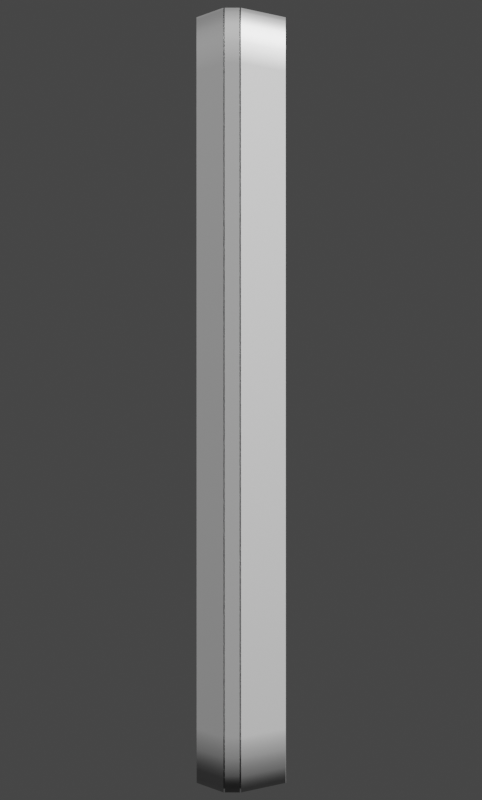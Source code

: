 # Source: Phone.blend  (saved by Blender 3.0.42; exported with 4.5.12 LTS)
import bpy
from mathutils import Matrix  # noqa: F401  (used for matrix-valued properties, if any)

bpy.ops.wm.read_factory_settings(use_empty=True)
scene = bpy.context.scene
scene.name = 'Scene'

# ---- collections
col_collection = bpy.data.collections.new('Collection'); scene.collection.children.link(col_collection)

# ---- materials (node trees are filled in below, after node groups)
mat_screenwhite = bpy.data.materials.new('screenWhite')
mat_screenwhite.use_transparent_shadow = False
mat_screenblack = bpy.data.materials.new('screenBlack')
mat_screenblack.use_transparent_shadow = False
mat_casewhite = bpy.data.materials.new('caseWhite')
mat_casewhite.use_transparent_shadow = False
mat_bordersilver = bpy.data.materials.new('borderSilver')
mat_bordersilver.use_transparent_shadow = False
mat_screenglass = bpy.data.materials.new('screenGlass')
mat_screenglass.use_transparent_shadow = False
mat_buttonborderblack = bpy.data.materials.new('buttonBorderBlack')
mat_buttonborderblack.use_transparent_shadow = False

# ---- node groups
ng_auto_smooth = bpy.data.node_groups.new('Auto Smooth', 'GeometryNodeTree')
_s = ng_auto_smooth.interface.new_socket(name='Geometry', in_out='OUTPUT', socket_type='NodeSocketGeometry')
_s = ng_auto_smooth.interface.new_socket(name='Geometry', in_out='INPUT', socket_type='NodeSocketGeometry')
_s = ng_auto_smooth.interface.new_socket(name='Angle', in_out='INPUT', socket_type='NodeSocketFloat')
_s.subtype = 'ANGLE'
_s.min_value = 0.0
_s.max_value = 3.142
ng_auto_smooth.is_modifier = True
_N = ng_auto_smooth.nodes; _L = ng_auto_smooth.links
n0 = _N.new('NodeGroupOutput'); n0.name = 'Group Output'; n0.location = (480, -100)
n1 = _N.new('NodeGroupInput'); n1.name = 'Group Input'; n1.location = (-420, -300)
n2 = _N.new('NodeGroupInput'); n2.name = 'Group Input.001'; n2.location = (-60, -100)
n3 = _N.new('GeometryNodeSetShadeSmooth'); n3.name = 'Set Shade Smooth'; n3.location = (120, -100)
n3.domain = 'EDGE'
n4 = _N.new('GeometryNodeSetShadeSmooth'); n4.name = 'Set Shade Smooth.001'; n4.location = (300, -100)
n5 = _N.new('GeometryNodeInputMeshEdgeAngle'); n5.name = 'Edge Angle'; n5.location = (-420, -220)
n6 = _N.new('GeometryNodeInputEdgeSmooth'); n6.name = 'Is Edge Smooth'; n6.location = (-60, -160)
n7 = _N.new('GeometryNodeInputShadeSmooth'); n7.name = 'Is Face Smooth'; n7.location = (-240, -340)
n8 = _N.new('FunctionNodeBooleanMath'); n8.name = 'Boolean Math'; n8.location = (-60, -220)
n9 = _N.new('FunctionNodeCompare'); n9.name = 'Compare'; n9.location = (-240, -180)
n9.operation = 'LESS_EQUAL'
_L.new(n5.outputs[0], n9.inputs[0])
_L.new(n4.outputs[0], n0.inputs[0])
_L.new(n1.outputs[1], n9.inputs[1])
_L.new(n9.outputs[0], n8.inputs[0])
_L.new(n7.outputs[0], n8.inputs[1])
_L.new(n2.outputs[0], n3.inputs[0])
_L.new(n6.outputs[0], n3.inputs[1])
_L.new(n3.outputs[0], n4.inputs[0])
_L.new(n8.outputs[0], n3.inputs[2])
n0.is_active_output = True

# ---- material node trees
mat_screenwhite.use_nodes = True; mat_screenwhite.node_tree.nodes.clear()
_N = mat_screenwhite.node_tree.nodes; _L = mat_screenwhite.node_tree.links
n0 = _N.new('ShaderNodeBsdfPrincipled'); n0.name = 'Principled BSDF'; n0.location = (10, 300)
n0.distribution = 'GGX'
n0.subsurface_method = 'RANDOM_WALK_SKIN'
n0.inputs[0].default_value = (0.4095, 0.4095, 0.4095, 1.0)
n0.inputs[3].default_value = 1.45
n0.inputs[27].default_value = (0.0, 0.0, 0.0, 1.0)
n0.inputs[28].default_value = 1.0
n1 = _N.new('ShaderNodeOutputMaterial'); n1.name = 'Material Output'; n1.location = (300, 300)
_L.new(n0.outputs[0], n1.inputs[0])
n1.is_active_output = True
mat_screenblack.use_nodes = True; mat_screenblack.node_tree.nodes.clear()
_N = mat_screenblack.node_tree.nodes; _L = mat_screenblack.node_tree.links
n0 = _N.new('ShaderNodeBsdfPrincipled'); n0.name = 'Principled BSDF'; n0.location = (10, 300)
n0.distribution = 'GGX'
n0.subsurface_method = 'RANDOM_WALK_SKIN'
n0.inputs[0].default_value = (0.0, 0.0, 0.0, 1.0)
n0.inputs[2].default_value = 0.825
n0.inputs[3].default_value = 1.45
n0.inputs[13].default_value = 0.125
n0.inputs[27].default_value = (0.0, 0.0, 0.0, 1.0)
n0.inputs[28].default_value = 1.0
n1 = _N.new('ShaderNodeOutputMaterial'); n1.name = 'Material Output'; n1.location = (300, 300)
_L.new(n0.outputs[0], n1.inputs[0])
n1.is_active_output = True
mat_casewhite.use_nodes = True; mat_casewhite.node_tree.nodes.clear()
_N = mat_casewhite.node_tree.nodes; _L = mat_casewhite.node_tree.links
n0 = _N.new('ShaderNodeBsdfPrincipled'); n0.name = 'Principled BSDF'; n0.location = (10, 300)
n0.distribution = 'GGX'
n0.subsurface_method = 'RANDOM_WALK_SKIN'
n0.inputs[0].default_value = (0.525, 0.525, 0.525, 1.0)
n0.inputs[1].default_value = 1.0
n0.inputs[2].default_value = 0.5727
n0.inputs[3].default_value = 1.45
n0.inputs[27].default_value = (0.0, 0.0, 0.0, 1.0)
n0.inputs[28].default_value = 1.0
n1 = _N.new('ShaderNodeOutputMaterial'); n1.name = 'Material Output'; n1.location = (300, 300)
_L.new(n0.outputs[0], n1.inputs[0])
n1.is_active_output = True
mat_bordersilver.use_nodes = True; mat_bordersilver.node_tree.nodes.clear()
_N = mat_bordersilver.node_tree.nodes; _L = mat_bordersilver.node_tree.links
n0 = _N.new('ShaderNodeBsdfPrincipled'); n0.name = 'Principled BSDF'; n0.location = (10, 300)
n0.distribution = 'GGX'
n0.subsurface_method = 'RANDOM_WALK_SKIN'
n0.inputs[0].default_value = (0.325, 0.325, 0.325, 1.0)
n0.inputs[1].default_value = 1.0
n0.inputs[2].default_value = 0.725
n0.inputs[3].default_value = 1.45
n0.inputs[13].default_value = 1.0
n0.inputs[27].default_value = (0.0, 0.0, 0.0, 1.0)
n0.inputs[28].default_value = 1.0
n1 = _N.new('ShaderNodeOutputMaterial'); n1.name = 'Material Output'; n1.location = (300, 300)
_L.new(n0.outputs[0], n1.inputs[0])
n1.is_active_output = True
mat_screenglass.use_nodes = True; mat_screenglass.node_tree.nodes.clear()
_N = mat_screenglass.node_tree.nodes; _L = mat_screenglass.node_tree.links
n0 = _N.new('ShaderNodeBsdfPrincipled'); n0.name = 'Principled BSDF'; n0.location = (10, 300)
n0.distribution = 'GGX'
n0.subsurface_method = 'RANDOM_WALK_SKIN'
n0.inputs[0].default_value = (0.0, 0.0, 0.0, 1.0)
n0.inputs[1].default_value = 0.325
n0.inputs[2].default_value = 0.225
n0.inputs[3].default_value = 1.45
n0.inputs[13].default_value = 0.525
n0.inputs[27].default_value = (0.0, 0.0, 0.0, 1.0)
n0.inputs[28].default_value = 1.0
n1 = _N.new('ShaderNodeOutputMaterial'); n1.name = 'Material Output'; n1.location = (300, 300)
_L.new(n0.outputs[0], n1.inputs[0])
n1.is_active_output = True
mat_buttonborderblack.use_nodes = True; mat_buttonborderblack.node_tree.nodes.clear()
_N = mat_buttonborderblack.node_tree.nodes; _L = mat_buttonborderblack.node_tree.links
n0 = _N.new('ShaderNodeBsdfPrincipled'); n0.name = 'Principled BSDF'; n0.location = (10, 300)
n0.distribution = 'GGX'
n0.subsurface_method = 'RANDOM_WALK_SKIN'
n0.inputs[0].default_value = (0.004322, 0.004322, 0.004322, 1.0)
n0.inputs[2].default_value = 1.0
n0.inputs[3].default_value = 1.45
n0.inputs[13].default_value = 0.0
n0.inputs[27].default_value = (0.0, 0.0, 0.0, 1.0)
n0.inputs[28].default_value = 1.0
n1 = _N.new('ShaderNodeOutputMaterial'); n1.name = 'Material Output'; n1.location = (300, 300)
_L.new(n0.outputs[0], n1.inputs[0])
n1.is_active_output = True

# ---- world
world_world = bpy.data.worlds.new('World'); scene.world = world_world
world_world.use_nodes = True; world_world.node_tree.nodes.clear()
_N = world_world.node_tree.nodes; _L = world_world.node_tree.links
n0 = _N.new('ShaderNodeOutputWorld'); n0.name = 'World Output'; n0.location = (300, 300)
n1 = _N.new('ShaderNodeBackground'); n1.name = 'Background'; n1.location = (10, 300)
n1.inputs[0].default_value = (0.05088, 0.05088, 0.05088, 1.0)
_L.new(n1.outputs[0], n0.inputs[0])
n0.is_active_output = True
world_world.color = (0.05088, 0.05088, 0.05088)
world_world.use_sun_shadow = False
world_world.sun_shadow_jitter_overblur = 0.0

# ---- cameras
cam_camera_001 = bpy.data.cameras.new('Camera.001')
cam_camera_001.type = 'ORTHO'
cam_camera_001.clip_end = 100.0
cam_camera_001.lens = 27.0
cam_camera_001.ortho_scale = 29.2
cam_camera_002 = bpy.data.cameras.new('Camera.002')
cam_camera_002.clip_end = 100.0
cam_camera_002.lens = 27.0
cam_camera_002.ortho_scale = 4.0
cam_camera_003 = bpy.data.cameras.new('Camera.003')
cam_camera_003.clip_end = 100.0
cam_camera_003.lens = 27.0
cam_camera_003.ortho_scale = 4.0

# ---- lights
light_sun = bpy.data.lights.new('Sun', 'SUN')
light_sun.transmission_factor = 0.0
light_sun.angle = 0.3565
light_sun.shadow_soft_size = 0.125
light_sun.shadow_cascade_fade = 0.2

# ---- meshes
me_cube_001 = bpy.data.meshes.new('Cube.001')
me_cube_001.from_pydata([(-0.8586, -1.0, -1.0), (-1.0, -0.8586, -1.0), (-0.9127, -0.9892, -1.0), (-0.9586, -0.9586, -1.0), (-0.9892, -0.9127, -1.0), (-0.985, -0.8571, 1.0), (-0.8571, -0.985, 1.0), (-0.9751, -0.9068, 1.0), (-0.9478, -0.9478, 1.0), (-0.9068, -0.9751, 1.0), (-1.0, 0.8586, -1.0), (-0.8586, 1.0, -1.0), (-0.9892, 0.9127, -1.0), (-0.9586, 0.9586, -1.0), (-0.9127, 0.9892, -1.0), (-0.8571, 0.985, 1.0), (-0.985, 0.8571, 1.0), (-0.9068, 0.9751, 1.0), (-0.9478, 0.9478, 1.0), (-0.9751, 0.9068, 1.0), (1.0, -0.8586, -1.0), (0.8586, -1.0, -1.0), (0.9892, -0.9127, -1.0), (0.9586, -0.9586, -1.0), (0.9127, -0.9892, -1.0), (0.8571, -0.985, 1.0), (0.985, -0.8571, 1.0), (0.9068, -0.9751, 1.0), (0.9478, -0.9478, 1.0), (0.9751, -0.9068, 1.0), (0.8586, 1.0, -1.0), (1.0, 0.8586, -1.0), (0.9127, 0.9892, -1.0), (0.9586, 0.9586, -1.0), (0.9892, 0.9127, -1.0), (0.985, 0.8571, 1.0), (0.8571, 0.985, 1.0), (0.9751, 0.9068, 1.0), (0.9478, 0.9478, 1.0), (0.9068, 0.9751, 1.0), (-0.88, -1.025, 0.0001179), (-0.88, -1.025, 0.3999), (-0.9355, -1.014, 0.3999), (-0.9355, -1.014, 0.0001179), (-0.9825, -0.9825, 0.3999), (-0.9825, -0.9825, 0.0001179), (-1.014, -0.9355, 0.3999), (-1.014, -0.9355, 0.0001179), (-1.025, -0.88, 0.3999), (-1.025, -0.88, 0.0001179), (-0.88, 1.025, 0.3999), (-0.88, 1.025, 0.0001179), (-0.9355, 1.014, 0.0001179), (-0.9355, 1.014, 0.3999), (-0.9825, 0.9825, 0.0001179), (-0.9825, 0.9825, 0.3999), (-1.014, 0.9355, 0.0001179), (-1.014, 0.9355, 0.3999), (-1.025, 0.88, 0.0001179), (-1.025, 0.88, 0.3999), (1.025, 0.88, 0.3999), (1.025, 0.88, 0.0001179), (1.014, 0.9355, 0.0001179), (1.014, 0.9355, 0.3999), (0.9825, 0.9825, 0.0001179), (0.9825, 0.9825, 0.3999), (0.9355, 1.014, 0.0001179), (0.9355, 1.014, 0.3999), (0.88, 1.025, 0.0001179), (0.88, 1.025, 0.3999), (0.88, -1.025, 0.3999), (0.88, -1.025, 0.0001179), (0.9355, -1.014, 0.0001179), (0.9355, -1.014, 0.3999), (0.9825, -0.9825, 0.0001179), (0.9825, -0.9825, 0.3999), (1.014, -0.9355, 0.0001179), (1.014, -0.9355, 0.3999), (1.025, -0.88, 0.0001179), (1.025, -0.88, 0.3999), (-0.8586, -1.0, 1.0), (-0.9127, -0.9892, 1.0), (-0.9586, -0.9586, 1.0), (-0.9892, -0.9127, 1.0), (-1.0, -0.8586, 1.0), (-0.9127, 0.9892, 1.0), (-0.8586, 1.0, 1.0), (-0.9586, 0.9586, 1.0), (-0.9892, 0.9127, 1.0), (-1.0, 0.8586, 1.0), (0.9892, 0.9127, 1.0), (1.0, 0.8586, 1.0), (0.9586, 0.9586, 1.0), (0.9127, 0.9892, 1.0), (0.8586, 1.0, 1.0), (0.9127, -0.9892, 1.0), (0.8586, -1.0, 1.0), (0.9586, -0.9586, 1.0), (0.9892, -0.9127, 1.0), (1.0, -0.8586, 1.0), (-0.8556, -0.97, 0.88), (-0.901, -0.961, 0.88), (-0.9369, -0.9369, 0.88), (-0.961, -0.901, 0.88), (-0.97, -0.8556, 0.88), (-0.901, 0.961, 0.88), (-0.8556, 0.97, 0.88), (-0.9369, 0.9369, 0.88), (-0.961, 0.901, 0.88), (-0.97, 0.8556, 0.88), (0.961, 0.901, 0.88), (0.97, 0.8556, 0.88), (0.9369, 0.9369, 0.88), (0.901, 0.961, 0.88), (0.8556, 0.97, 0.88), (0.901, -0.961, 0.88), (0.8556, -0.97, 0.88), (0.9369, -0.9369, 0.88), (0.961, -0.901, 0.88), (0.97, -0.8556, 0.88), (-0.8571, -0.985, 0.88), (-0.9068, -0.9751, 0.88), (-0.9478, -0.9478, 0.88), (-0.9751, -0.9068, 0.88), (-0.985, -0.8571, 0.88), (-0.9068, 0.9751, 0.88), (-0.8571, 0.985, 0.88), (-0.9478, 0.9478, 0.88), (-0.9751, 0.9068, 0.88), (-0.985, 0.8571, 0.88), (0.9751, 0.9068, 0.88), (0.985, 0.8571, 0.88), (0.9478, 0.9478, 0.88), (0.9068, 0.9751, 0.88), (0.8571, 0.985, 0.88), (0.9068, -0.9751, 0.88), (0.8571, -0.985, 0.88), (0.9478, -0.9478, 0.88), (0.9751, -0.9068, 0.88), (0.985, -0.8571, 0.88), (-0.8482, -0.895, 1.0), (-0.8717, -0.8903, 1.0), (-0.8829, -0.8829, 1.0), (-0.8903, -0.8717, 1.0), (-0.895, -0.8482, 1.0), (-0.8717, 0.8903, 1.0), (-0.8482, 0.895, 1.0), (-0.8829, 0.8829, 1.0), (-0.8903, 0.8717, 1.0), (-0.895, 0.8482, 1.0), (0.8903, 0.8717, 1.0), (0.895, 0.8482, 1.0), (0.8829, 0.8829, 1.0), (0.8717, 0.8903, 1.0), (0.8482, 0.895, 1.0), (0.8717, -0.8903, 1.0), (0.8482, -0.895, 1.0), (0.8829, -0.8829, 1.0), (0.8903, -0.8717, 1.0), (0.895, -0.8482, 1.0), (-0.8556, -0.97, 1.0), (-0.901, -0.961, 1.0), (-0.9369, -0.9369, 1.0), (-0.961, -0.901, 1.0), (-0.97, -0.8556, 1.0), (-0.901, 0.961, 1.0), (-0.8556, 0.97, 1.0), (-0.9369, 0.9369, 1.0), (-0.961, 0.901, 1.0), (-0.97, 0.8556, 1.0), (0.961, 0.901, 1.0), (0.97, 0.8556, 1.0), (0.9369, 0.9369, 1.0), (0.901, 0.961, 1.0), (0.8556, 0.97, 1.0), (0.901, -0.961, 1.0), (0.8556, -0.97, 1.0), (0.9369, -0.9369, 1.0), (0.961, -0.901, 1.0), (0.97, -0.8556, 1.0), (-0.86, -0.555, 1.0), (-0.86, 0.69, 1.0), (0.86, -0.555, 1.0), (0.86, 0.69, 1.0), (-0.895, -0.59, 1.0), (-0.895, 0.725, 1.0), (0.895, -0.59, 1.0), (0.895, 0.725, 1.0), (-0.895, -0.7779, 1.0), (0.895, -0.7779, 1.0), (-0.8712, -1.015, 0.0001179), (-0.8712, -1.015, 0.3999), (-0.9262, -1.004, 0.3999), (-0.9262, -1.004, 0.0001179), (-0.9727, -0.9727, 0.3999), (-0.9727, -0.9727, 0.0001179), (-1.004, -0.9262, 0.3999), (-1.004, -0.9262, 0.0001179), (-1.015, -0.8712, 0.3649), (-1.015, -0.8712, 0.03512), (-0.8712, 1.015, 0.3649), (-0.8712, 1.015, 0.03512), (-0.9262, 1.004, 0.03512), (-0.9262, 1.004, 0.3649), (-0.9727, 0.9727, 0.03512), (-0.9727, 0.9727, 0.3649), (-1.004, 0.9262, 0.0001179), (-1.004, 0.9262, 0.3999), (-1.015, 0.8712, 0.03512), (-1.015, 0.8712, 0.3649), (1.015, 0.8712, 0.3999), (1.015, 0.8712, 0.03512), (1.004, 0.9262, 0.0001179), (1.004, 0.9262, 0.3999), (0.9727, 0.9727, 0.0001179), (0.9727, 0.9727, 0.3999), (0.9262, 1.004, 0.03512), (0.9262, 1.004, 0.3649), (0.8712, 1.015, 0.03512), (0.8712, 1.015, 0.3649), (0.8712, -1.015, 0.3649), (0.8712, -1.015, 0.03512), (0.9262, -1.004, 0.03512), (0.9262, -1.004, 0.3649), (0.9727, -0.9727, 0.0001179), (0.9727, -0.9727, 0.3999), (1.004, -0.9262, 0.0001179), (1.004, -0.9262, 0.3999), (1.015, -0.8712, 0.03512), (1.015, -0.8712, 0.3999), (1.004, -0.9262, 0.3649), (1.015, -0.8712, 0.3649), (1.004, -0.9262, 0.03512), (1.015, -0.8712, 0.0001179), (0.9727, -0.9727, 0.3649), (0.9727, -0.9727, 0.03512), (0.9262, -1.004, 0.3999), (0.9262, -1.004, 0.0001179), (0.8712, -1.015, 0.3999), (0.8712, -1.015, 0.0001179), (0.9262, 1.004, 0.3999), (0.8712, 1.015, 0.3999), (0.9262, 1.004, 0.0001179), (0.8712, 1.015, 0.0001179), (0.9727, 0.9727, 0.3649), (0.9727, 0.9727, 0.03512), (1.004, 0.9262, 0.3649), (1.004, 0.9262, 0.03512), (1.015, 0.8712, 0.3649), (1.015, 0.8712, 0.0001179), (-1.004, 0.9262, 0.3649), (-1.015, 0.8712, 0.3999), (-1.004, 0.9262, 0.03512), (-1.015, 0.8712, 0.0001179), (-0.9727, 0.9727, 0.3999), (-0.9727, 0.9727, 0.0001179), (-0.9262, 1.004, 0.3999), (-0.9262, 1.004, 0.0001179), (-0.8712, 1.015, 0.3999), (-0.8712, 1.015, 0.0001179), (-1.004, -0.9262, 0.03512), (-1.015, -0.8712, 0.0001179), (-1.004, -0.9262, 0.3649), (-1.015, -0.8712, 0.3999), (-0.9727, -0.9727, 0.03512), (-0.9727, -0.9727, 0.3649), (-0.9262, -1.004, 0.03512), (-0.9262, -1.004, 0.3649), (-0.8712, -1.015, 0.03512), (-0.8712, -1.015, 0.3649), (-0.88, -1.025, 0.03512), (-0.88, -1.025, 0.3649), (-0.9354, -1.014, 0.3649), (-0.9354, -1.014, 0.03512), (-0.9824, -0.9824, 0.3649), (-0.9824, -0.9824, 0.03512), (-1.014, -0.9354, 0.3649), (-1.014, -0.9354, 0.03512), (-1.025, -0.88, 0.3649), (-1.025, -0.88, 0.03512), (-0.88, 1.025, 0.3649), (-0.88, 1.025, 0.03512), (-0.9354, 1.014, 0.03512), (-0.9354, 1.014, 0.3649), (-0.9824, 0.9824, 0.03512), (-0.9824, 0.9824, 0.3649), (-1.014, 0.9354, 0.03512), (-1.014, 0.9354, 0.3649), (-1.025, 0.88, 0.03512), (-1.025, 0.88, 0.3649), (1.025, 0.88, 0.3649), (1.025, 0.88, 0.03512), (1.014, 0.9354, 0.03512), (1.014, 0.9354, 0.3649), (0.9824, 0.9824, 0.03512), (0.9824, 0.9824, 0.3649), (0.9354, 1.014, 0.03512), (0.9354, 1.014, 0.3649), (0.88, 1.025, 0.03512), (0.88, 1.025, 0.3649), (0.88, -1.025, 0.3649), (0.88, -1.025, 0.03512), (0.9354, -1.014, 0.03512), (0.9354, -1.014, 0.3649), (0.9824, -0.9824, 0.03512), (0.9824, -0.9824, 0.3649), (1.014, -0.9354, 0.03512), (1.014, -0.9354, 0.3649), (1.025, -0.88, 0.03512), (1.025, -0.88, 0.3649), (-0.3099, -0.8167, 1.0), (-0.2419, -0.7779, 1.0), (-0.3372, -0.7779, 1.0), (-0.3047, -0.8019, 1.0), (-0.29, -0.7892, 1.0), (-0.2679, -0.7808, 1.0), (0.2419, -0.7779, 1.0), (0.3099, -0.8167, 1.0), (0.3372, -0.7779, 1.0), (0.2679, -0.7808, 1.0), (0.29, -0.7892, 1.0), (0.3047, -0.8019, 1.0), (-0.2419, -0.8639, 1.0), (-0.3099, -0.825, 1.0), (-0.3372, -0.8661, 1.0), (-0.2679, -0.861, 1.0), (-0.29, -0.8525, 1.0), (-0.3047, -0.8399, 1.0), (0.3099, -0.825, 1.0), (0.2419, -0.8639, 1.0), (0.3372, -0.8661, 1.0), (0.3047, -0.8399, 1.0), (0.29, -0.8525, 1.0), (0.2679, -0.861, 1.0), (-0.241, -0.7896, 0.88), (-0.2949, -0.8191, 0.88), (-0.2643, -0.7926, 0.88), (-0.2822, -0.8002, 0.88), (-0.2919, -0.8094, 0.88), (0.2949, -0.8191, 0.88), (0.241, -0.7896, 0.88), (0.2919, -0.8094, 0.88), (0.2822, -0.8002, 0.88), (0.2643, -0.7926, 0.88), (-0.2949, -0.8227, 0.88), (-0.241, -0.8521, 0.88), (-0.2919, -0.8323, 0.88), (-0.2822, -0.8416, 0.88), (-0.2643, -0.8492, 0.88), (0.241, -0.8521, 0.88), (0.2949, -0.8227, 0.88), (0.2643, -0.8492, 0.88), (0.2822, -0.8416, 0.88), (0.2919, -0.8323, 0.88), (-0.2419, -0.8639, 0.88), (-0.2679, -0.861, 0.88), (-0.29, -0.8525, 0.88), (-0.3047, -0.8399, 0.88), (-0.3099, -0.825, 0.88), (-0.2679, -0.7808, 0.88), (-0.2419, -0.7779, 0.88), (-0.29, -0.7892, 0.88), (-0.3047, -0.8019, 0.88), (-0.3099, -0.8167, 0.88), (0.3099, -0.825, 0.88), (0.3047, -0.8399, 0.88), (0.29, -0.8525, 0.88), (0.2679, -0.861, 0.88), (0.2419, -0.8639, 0.88), (0.3047, -0.8019, 0.88), (0.3099, -0.8167, 0.88), (0.29, -0.7892, 0.88), (0.2679, -0.7808, 0.88), (0.2419, -0.7779, 0.88), (-0.241, -0.8521, 1.0), (-0.2643, -0.8492, 1.0), (-0.2822, -0.8416, 1.0), (-0.2919, -0.8323, 1.0), (-0.2949, -0.8227, 1.0), (-0.2643, -0.7926, 1.0), (-0.241, -0.7896, 1.0), (-0.2822, -0.8002, 1.0), (-0.2919, -0.8094, 1.0), (-0.2949, -0.8191, 1.0), (0.2949, -0.8227, 1.0), (0.2919, -0.8323, 1.0), (0.2822, -0.8416, 1.0), (0.2643, -0.8492, 1.0), (0.241, -0.8521, 1.0), (0.2919, -0.8094, 1.0), (0.2949, -0.8191, 1.0), (0.2822, -0.8002, 1.0), (0.2643, -0.7926, 1.0), (0.241, -0.7896, 1.0), (0.2038, 0.9158, 1.0), (0.2338, 0.9008, 1.0), (0.2427, 0.9153, 1.0), (0.2188, 0.9138, 1.0), (0.2298, 0.9083, 1.0), (-0.2338, 0.9008, 1.0), (-0.2038, 0.9158, 1.0), (-0.2427, 0.9153, 1.0), (-0.2298, 0.9083, 1.0), (-0.2188, 0.9138, 1.0), (-0.2038, 0.8773, 1.0), (-0.2338, 0.8923, 1.0), (-0.2427, 0.8767, 1.0), (-0.2188, 0.8793, 1.0), (-0.2298, 0.8848, 1.0), (0.2338, 0.8923, 1.0), (0.2038, 0.8773, 1.0), (0.2427, 0.8767, 1.0), (0.2298, 0.8848, 1.0), (0.2188, 0.8793, 1.0), (0.2338, 0.9008, 0.88), (0.2038, 0.9158, 0.88), (0.2298, 0.9083, 0.88), (0.2188, 0.9138, 0.88), (-0.2038, 0.9158, 0.88), (-0.2338, 0.9008, 0.88), (-0.2188, 0.9138, 0.88), (-0.2298, 0.9083, 0.88), (-0.2338, 0.8923, 0.88), (-0.2038, 0.8773, 0.88), (-0.2298, 0.8848, 0.88), (-0.2188, 0.8793, 0.88), (0.2038, 0.8773, 0.88), (0.2338, 0.8923, 0.88), (0.2188, 0.8793, 0.88), (0.2298, 0.8848, 0.88)], [], [(70, 96, 80, 41), (60, 91, 99, 79), (9, 6, 120, 121), (48, 84, 89, 59), (50, 86, 94, 69), (41, 80, 81, 42), (42, 81, 82, 44), (44, 82, 83, 46), (46, 83, 84, 48), (51, 11, 14, 52), (52, 14, 13, 54), (54, 13, 12, 56), (56, 12, 10, 58), (61, 31, 34, 62), (62, 34, 33, 64), (64, 33, 32, 66), (66, 32, 30, 68), (71, 21, 24, 72), (72, 24, 23, 74), (74, 23, 22, 76), (76, 22, 20, 78), (10, 12, 13, 14, 11, 30, 32, 33, 34, 31, 20, 22, 23, 24, 21, 0, 2, 3, 4, 1), (98, 77, 79, 99), (70, 41, 191, 238), (97, 75, 77, 98), (65, 63, 213, 215), (95, 73, 75, 97), (46, 48, 263, 196), (96, 70, 73, 95), (40, 71, 239, 190), (93, 67, 69, 94), (64, 66, 242, 214), (92, 65, 67, 93), (49, 47, 197, 261), (90, 63, 65, 92), (60, 79, 229, 210), (91, 60, 63, 90), (67, 65, 215, 240), (88, 57, 59, 89), (51, 52, 257, 259), (87, 55, 57, 88), (78, 61, 249, 233), (85, 53, 55, 87), (66, 68, 243, 242), (86, 50, 53, 85), (53, 50, 258, 256), (4, 47, 49, 1), (48, 59, 251, 263), (3, 45, 47, 4), (69, 67, 240, 241), (2, 43, 45, 3), (52, 54, 255, 257), (0, 40, 43, 2), (58, 49, 261, 253), (11, 51, 68, 30), (71, 72, 237, 239), (1, 49, 58, 10), (55, 53, 256, 254), (31, 61, 78, 20), (50, 69, 241, 258), (21, 71, 40, 0), (73, 70, 238, 236), (6, 9, 81, 80), (9, 8, 82, 81), (8, 7, 83, 82), (7, 5, 84, 83), (17, 15, 86, 85), (18, 17, 85, 87), (19, 18, 87, 88), (16, 19, 88, 89), (37, 35, 91, 90), (38, 37, 90, 92), (39, 38, 92, 93), (36, 39, 93, 94), (27, 25, 96, 95), (28, 27, 95, 97), (29, 28, 97, 98), (26, 29, 98, 99), (5, 16, 89, 84), (25, 6, 80, 96), (35, 26, 99, 91), (15, 36, 94, 86), (118, 119, 179, 178), (29, 26, 139, 138), (35, 37, 130, 131), (8, 9, 121, 122), (16, 5, 124, 129), (37, 38, 132, 130), (7, 8, 122, 123), (6, 25, 136, 120), (38, 39, 133, 132), (5, 7, 123, 124), (26, 35, 131, 139), (39, 36, 134, 133), (15, 17, 125, 126), (36, 15, 126, 134), (25, 27, 135, 136), (17, 18, 127, 125), (27, 28, 137, 135), (18, 19, 128, 127), (28, 29, 138, 137), (19, 16, 129, 128), (100, 101, 121, 120), (101, 102, 122, 121), (102, 103, 123, 122), (103, 104, 124, 123), (105, 106, 126, 125), (107, 105, 125, 127), (108, 107, 127, 128), (109, 108, 128, 129), (110, 111, 131, 130), (112, 110, 130, 132), (113, 112, 132, 133), (114, 113, 133, 134), (115, 116, 136, 135), (117, 115, 135, 137), (118, 117, 137, 138), (119, 118, 138, 139), (104, 109, 129, 124), (116, 100, 120, 136), (111, 119, 139, 131), (106, 114, 134, 126), (322, 329, 368, 354), (111, 110, 170, 171), (102, 101, 161, 162), (109, 104, 164, 169), (110, 112, 172, 170), (103, 102, 162, 163), (100, 116, 176, 160), (112, 113, 173, 172), (104, 103, 163, 164), (119, 111, 171, 179), (113, 114, 174, 173), (106, 105, 165, 166), (114, 106, 166, 174), (116, 115, 175, 176), (105, 107, 167, 165), (115, 117, 177, 175), (107, 108, 168, 167), (117, 118, 178, 177), (108, 109, 169, 168), (101, 100, 160, 161), (140, 141, 161, 160), (141, 142, 162, 161), (142, 143, 163, 162), (143, 144, 164, 163), (145, 146, 166, 165), (147, 145, 165, 167), (148, 147, 167, 168), (149, 148, 168, 169), (150, 151, 171, 170), (152, 150, 170, 172), (153, 152, 172, 173), (154, 153, 173, 174), (155, 156, 176, 175), (157, 155, 175, 177), (158, 157, 177, 178), (159, 158, 178, 179), (156, 140, 160, 176), (156, 155, 157, 158, 159, 189, 318, 317, 328, 330), (394, 400, 418, 415), (409, 395, 414, 427), (183, 181, 180, 182), (180, 181, 185, 184), (183, 182, 186, 187), (181, 183, 187, 185), (182, 180, 184, 186), (310, 323, 358, 363), (328, 317, 370, 364), (316, 311, 360, 373), (349, 351, 387, 388), (140, 324, 323, 310, 312, 188, 144, 143, 142, 141), (156, 330, 329, 322, 324, 140), (169, 164, 144, 188, 184, 185, 149), (171, 151, 187, 186, 189, 159, 179), (204, 252, 286, 284), (218, 201, 281, 298), (222, 235, 304, 302), (250, 205, 285, 287), (269, 267, 272, 271), (234, 223, 303, 305), (252, 208, 288, 286), (266, 268, 270, 273), (235, 232, 306, 304), (209, 250, 287, 289), (267, 265, 274, 272), (230, 234, 305, 307), (211, 247, 292, 291), (264, 266, 273, 275), (232, 228, 308, 306), (246, 248, 290, 293), (265, 262, 276, 274), (231, 230, 307, 309), (247, 245, 294, 292), (260, 264, 275, 277), (47, 45, 195, 197), (62, 64, 214, 212), (79, 77, 227, 229), (44, 46, 196, 194), (63, 60, 210, 213), (76, 78, 233, 226), (45, 43, 193, 195), (61, 62, 212, 249), (77, 75, 225, 227), (42, 44, 194, 192), (59, 57, 207, 251), (74, 76, 226, 224), (43, 40, 190, 193), (56, 58, 253, 206), (75, 73, 236, 225), (41, 42, 192, 191), (57, 55, 254, 207), (72, 74, 224, 237), (68, 51, 259, 243), (54, 56, 206, 255), (230, 231, 229, 227), (228, 232, 226, 233), (234, 230, 227, 225), (232, 235, 224, 226), (223, 234, 225, 236), (235, 222, 237, 224), (220, 223, 236, 238), (222, 221, 239, 237), (217, 219, 241, 240), (218, 216, 242, 243), (244, 217, 240, 215), (216, 245, 214, 242), (246, 244, 215, 213), (245, 247, 212, 214), (248, 246, 213, 210), (247, 211, 249, 212), (250, 209, 251, 207), (208, 252, 206, 253), (205, 250, 207, 254), (252, 204, 255, 206), (203, 205, 254, 256), (204, 202, 257, 255), (200, 203, 256, 258), (202, 201, 259, 257), (260, 199, 261, 197), (198, 262, 196, 263), (264, 260, 197, 195), (262, 265, 194, 196), (266, 264, 195, 193), (265, 267, 192, 194), (268, 266, 193, 190), (267, 269, 191, 192), (201, 218, 243, 259), (219, 200, 258, 241), (199, 208, 253, 261), (209, 198, 263, 251), (211, 228, 233, 249), (231, 248, 210, 229), (221, 268, 190, 239), (269, 220, 238, 191), (307, 306, 308, 309), (305, 304, 306, 307), (303, 302, 304, 305), (300, 301, 302, 303), (297, 296, 298, 299), (295, 294, 296, 297), (293, 292, 294, 295), (290, 291, 292, 293), (287, 286, 288, 289), (285, 284, 286, 287), (283, 282, 284, 285), (280, 281, 282, 283), (277, 276, 278, 279), (275, 274, 276, 277), (273, 272, 274, 275), (270, 271, 272, 273), (281, 280, 299, 298), (279, 278, 289, 288), (291, 290, 309, 308), (301, 300, 271, 270), (223, 220, 300, 303), (200, 219, 299, 280), (205, 203, 283, 285), (221, 222, 302, 301), (208, 199, 279, 288), (202, 204, 284, 282), (219, 217, 297, 299), (198, 209, 289, 278), (203, 200, 280, 283), (216, 218, 298, 296), (228, 211, 291, 308), (201, 202, 282, 281), (217, 244, 295, 297), (248, 231, 309, 290), (199, 260, 277, 279), (245, 216, 296, 294), (268, 221, 301, 270), (262, 198, 278, 276), (244, 246, 293, 295), (220, 269, 271, 300), (310, 313, 312), (313, 314, 312), (314, 315, 312), (315, 311, 312), (316, 319, 318), (319, 320, 318), (320, 321, 318), (321, 317, 318), (322, 325, 324), (325, 326, 324), (326, 327, 324), (327, 323, 324), (328, 331, 330), (331, 332, 330), (332, 333, 330), (333, 329, 330), (322, 354, 355, 325), (325, 355, 356, 326), (326, 356, 357, 327), (327, 357, 358, 323), (360, 311, 315, 359), (359, 315, 314, 361), (361, 314, 313, 362), (362, 313, 310, 363), (328, 364, 365, 331), (331, 365, 366, 332), (332, 366, 367, 333), (333, 367, 368, 329), (370, 317, 321, 369), (369, 321, 320, 371), (371, 320, 319, 372), (372, 319, 316, 373), (186, 184, 188, 312, 311, 316, 318, 189), (345, 348, 355, 354), (348, 347, 356, 355), (347, 346, 357, 356), (346, 344, 358, 357), (336, 334, 360, 359), (337, 336, 359, 361), (338, 337, 361, 362), (335, 338, 362, 363), (350, 353, 365, 364), (353, 352, 366, 365), (352, 351, 367, 366), (351, 349, 368, 367), (341, 339, 370, 369), (342, 341, 369, 371), (343, 342, 371, 372), (340, 343, 372, 373), (344, 335, 363, 358), (334, 340, 373, 360), (339, 350, 364, 370), (349, 345, 354, 368), (390, 389, 391, 392, 393, 380, 379, 381, 382, 383, 378, 377, 376, 375, 374, 388, 387, 386, 385, 384), (334, 336, 379, 380), (345, 349, 388, 374), (339, 341, 389, 390), (336, 337, 381, 379), (341, 342, 391, 389), (337, 338, 382, 381), (342, 343, 392, 391), (338, 335, 383, 382), (348, 345, 374, 375), (343, 340, 393, 392), (353, 350, 384, 385), (347, 348, 375, 376), (335, 344, 378, 383), (352, 353, 385, 386), (346, 347, 376, 377), (340, 334, 380, 393), (351, 352, 386, 387), (344, 346, 377, 378), (350, 339, 390, 384), (404, 410, 426, 423), (399, 405, 422, 419), (149, 185, 187, 151, 411, 410, 404, 406), (146, 401, 400, 394, 396, 154, 174, 166), (418, 420, 421, 419, 422, 424, 425, 423, 426, 428, 429, 427, 414, 416, 417, 415), (145, 147, 148, 149, 406, 405, 399, 401, 146), (394, 397, 396), (397, 398, 396), (398, 395, 396), (399, 402, 401), (402, 403, 401), (403, 400, 401), (404, 407, 406), (407, 408, 406), (408, 405, 406), (409, 412, 411), (412, 413, 411), (413, 410, 411), (404, 423, 425, 407), (407, 425, 424, 408), (408, 424, 422, 405), (418, 400, 403, 420), (420, 403, 402, 421), (421, 402, 399, 419), (394, 415, 417, 397), (397, 417, 416, 398), (398, 416, 414, 395), (426, 410, 413, 428), (428, 413, 412, 429), (429, 412, 409, 427), (396, 395, 409, 411, 151, 150, 152, 153, 154)])
me_cube_001.polygons.foreach_set('use_smooth', [True] * 399)
me_cube_001.polygons.foreach_set('material_index', [2, 2, 2, 2, 2, 2, 2, 2, 2, 2, 2, 2, 2, 2, 2, 2, 2, 2, 2, 2, 2, 2, 2, 2, 2, 2, 2, 2, 2, 2, 2, 2, 2, 2, 2, 2, 2, 2, 2, 2, 2, 2, 2, 2, 2, 2, 2, 2, 2, 2, 2, 2, 2, 2, 2, 2, 2, 2, 2, 2, 2, 2, 2, 2, 2, 2, 2, 2, 2, 2, 2, 2, 2, 2, 2, 2, 2, 2, 2, 2, 2, 2, 2, 2, 2, 2, 2, 2, 2, 2, 2, 2, 2, 2, 2, 2, 2, 2, 2, 2, 2, 2, 2, 2, 2, 2, 2, 2, 2, 2, 2, 2, 2, 2, 2, 2, 2, 2, 2, 2, 2, 2, 5, 2, 2, 2, 2, 2, 2, 2, 2, 2, 2, 2, 2, 2, 2, 2, 2, 2, 2, 2, 0, 0, 0, 0, 0, 0, 0, 0, 0, 0, 0, 0, 0, 0, 0, 0, 0, 0, 0, 0, 4, 1, 1, 1, 1, 5, 5, 5, 5, 0, 0, 0, 0, 2, 2, 2, 2, 2, 2, 2, 2, 2, 2, 2, 2, 2, 2, 2, 2, 2, 2, 2, 2, 2, 2, 2, 2, 2, 2, 2, 2, 2, 2, 2, 2, 2, 2, 2, 2, 2, 2, 2, 2, 2, 2, 2, 2, 2, 2, 2, 2, 2, 2, 2, 2, 2, 2, 2, 2, 2, 2, 2, 2, 2, 2, 2, 2, 2, 2, 2, 2, 2, 2, 2, 2, 2, 2, 2, 2, 2, 2, 2, 2, 3, 3, 3, 3, 3, 3, 3, 3, 3, 3, 3, 3, 3, 3, 3, 3, 3, 3, 3, 3, 2, 2, 2, 2, 2, 2, 2, 2, 2, 2, 2, 2, 2, 2, 2, 2, 2, 2, 2, 2, 0, 0, 0, 0, 0, 0, 0, 0, 0, 0, 0, 0, 0, 0, 0, 0, 5, 5, 5, 5, 5, 5, 5, 5, 5, 5, 5, 5, 5, 5, 5, 5, 0, 0, 0, 0, 0, 0, 0, 0, 0, 0, 0, 0, 0, 0, 0, 0, 0, 0, 0, 0, 0, 0, 5, 5, 5, 5, 5, 5, 5, 5, 5, 5, 5, 5, 5, 5, 5, 5, 5, 5, 5, 0, 0, 0, 0, 3, 0, 0, 0, 0, 0, 0, 0, 0, 0, 0, 0, 0, 0, 0, 0, 0, 0, 0, 0, 0, 0, 0, 0, 0, 0, 0])
_uv = me_cube_001.uv_layers.new(name='UVMap')
_uv.uv.foreach_set('vector', [0.5417, 0.7677, 0.625, 0.7677, 0.625, 0.9823, 0.5417, 0.9823, 0.5417, 0.5177, 0.625, 0.5177, 0.625, 0.7323, 0.5417, 0.7323, 0.8634, 0.7469, 0.8571, 0.7481, 0.8571, 0.7481, 0.8634, 0.7469, 0.5417, 0.01768, 0.625, 0.01768, 0.625, 0.2323, 0.5417, 0.2323, 0.5417, 0.2677, 0.625, 0.2677, 0.625, 0.4823, 0.5417, 0.4823, 0.5417, 0.9823, 0.625, 0.9823, 0.625, 0.9891, 0.5417, 0.9891, 0.5417, 0.9891, 0.625, 0.9891, 0.625, 1.0, 0.5417, 1.0, 0.5417, 0.0, 0.625, 0.0, 0.625, 0.01091, 0.5417, 0.01091, 0.5417, 0.01091, 0.625, 0.01091, 0.625, 0.01768, 0.5417, 0.01768, 0.4583, 0.2677, 0.375, 0.2677, 0.375, 0.2609, 0.4583, 0.2609, 0.4583, 0.2609, 0.375, 0.2609, 0.375, 0.25, 0.4583, 0.25, 0.4583, 0.25, 0.375, 0.25, 0.375, 0.2391, 0.4583, 0.2391, 0.4583, 0.2391, 0.375, 0.2391, 0.375, 0.2323, 0.4583, 0.2323, 0.4583, 0.5177, 0.375, 0.5177, 0.375, 0.5109, 0.4583, 0.5109, 0.4583, 0.5109, 0.375, 0.5109, 0.375, 0.5, 0.4583, 0.5, 0.4583, 0.5, 0.375, 0.5, 0.375, 0.4891, 0.4583, 0.4891, 0.4583, 0.4891, 0.375, 0.4891, 0.375, 0.4823, 0.4583, 0.4823, 0.4583, 0.7677, 0.375, 0.7677, 0.375, 0.7609, 0.4583, 0.7609, 0.4583, 0.7609, 0.375, 0.7609, 0.375, 0.75, 0.4583, 0.75, 0.4583, 0.75, 0.375, 0.75, 0.375, 0.7391, 0.4583, 0.7391, 0.4583, 0.7391, 0.375, 0.7391, 0.375, 0.7323, 0.4583, 0.7323, 0.125, 0.5177, 0.1263, 0.5109, 0.1302, 0.5052, 0.1359, 0.5013, 0.1427, 0.5, 0.3573, 0.5, 0.3641, 0.5013, 0.3698, 0.5052, 0.3737, 0.5109, 0.375, 0.5177, 0.375, 0.7323, 0.3737, 0.7391, 0.3698, 0.7448, 0.3641, 0.7487, 0.3573, 0.75, 0.1427, 0.75, 0.1359, 0.7487, 0.1302, 0.7448, 0.1263, 0.7391, 0.125, 0.7323, 0.625, 0.7391, 0.5417, 0.7391, 0.5417, 0.7323, 0.625, 0.7323, 0.5417, 0.7677, 0.5417, 0.9823, 0.5417, 0.9823, 0.5417, 0.7677, 0.625, 0.75, 0.5417, 0.75, 0.5417, 0.7391, 0.625, 0.7391, 0.5417, 0.5, 0.5417, 0.5109, 0.5417, 0.5109, 0.5417, 0.5, 0.625, 0.7609, 0.5417, 0.7609, 0.5417, 0.75, 0.625, 0.75, 0.5417, 0.01091, 0.5417, 0.01768, 0.5417, 0.01768, 0.5417, 0.01091, 0.625, 0.7677, 0.5417, 0.7677, 0.5417, 0.7609, 0.625, 0.7609, 0.4583, 0.9823, 0.4583, 0.7677, 0.4583, 0.7677, 0.4583, 0.9823, 0.625, 0.4891, 0.5417, 0.4891, 0.5417, 0.4823, 0.625, 0.4823, 0.4583, 0.5, 0.4583, 0.4891, 0.4583, 0.4891, 0.4583, 0.5, 0.625, 0.5, 0.5417, 0.5, 0.5417, 0.4891, 0.625, 0.4891, 0.4583, 0.01768, 0.4583, 0.01091, 0.4583, 0.01091, 0.4583, 0.01768, 0.625, 0.5109, 0.5417, 0.5109, 0.5417, 0.5, 0.625, 0.5, 0.5417, 0.5177, 0.5417, 0.7323, 0.5417, 0.7323, 0.5417, 0.5177, 0.625, 0.5177, 0.5417, 0.5177, 0.5417, 0.5109, 0.625, 0.5109, 0.5417, 0.4891, 0.5417, 0.5, 0.5417, 0.5, 0.5417, 0.4891, 0.625, 0.2391, 0.5417, 0.2391, 0.5417, 0.2323, 0.625, 0.2323, 0.4583, 0.2677, 0.4583, 0.2609, 0.4583, 0.2609, 0.4583, 0.2677, 0.625, 0.25, 0.5417, 0.25, 0.5417, 0.2391, 0.625, 0.2391, 0.4583, 0.7323, 0.4583, 0.5177, 0.4583, 0.5177, 0.4583, 0.7323, 0.625, 0.2609, 0.5417, 0.2609, 0.5417, 0.25, 0.625, 0.25, 0.4583, 0.4891, 0.4583, 0.4823, 0.4583, 0.4823, 0.4583, 0.4891, 0.625, 0.2677, 0.5417, 0.2677, 0.5417, 0.2609, 0.625, 0.2609, 0.5417, 0.2609, 0.5417, 0.2677, 0.5417, 0.2677, 0.5417, 0.2609, 0.375, 0.01091, 0.4583, 0.01091, 0.4583, 0.01768, 0.375, 0.01768, 0.5417, 0.01768, 0.5417, 0.2323, 0.5417, 0.2323, 0.5417, 0.01768, 0.375, 0.0, 0.4583, 0.0, 0.4583, 0.01091, 0.375, 0.01091, 0.5417, 0.4823, 0.5417, 0.4891, 0.5417, 0.4891, 0.5417, 0.4823, 0.375, 0.9891, 0.4583, 0.9891, 0.4583, 1.0, 0.375, 1.0, 0.4583, 0.2609, 0.4583, 0.25, 0.4583, 0.25, 0.4583, 0.2609, 0.375, 0.9823, 0.4583, 0.9823, 0.4583, 0.9891, 0.375, 0.9891, 0.4583, 0.2323, 0.4583, 0.01768, 0.4583, 0.01768, 0.4583, 0.2323, 0.375, 0.2677, 0.4583, 0.2677, 0.4583, 0.4823, 0.375, 0.4823, 0.4583, 0.7677, 0.4583, 0.7609, 0.4583, 0.7609, 0.4583, 0.7677, 0.375, 0.01768, 0.4583, 0.01768, 0.4583, 0.2323, 0.375, 0.2323, 0.5417, 0.25, 0.5417, 0.2609, 0.5417, 0.2609, 0.5417, 0.25, 0.375, 0.5177, 0.4583, 0.5177, 0.4583, 0.7323, 0.375, 0.7323, 0.5417, 0.2677, 0.5417, 0.4823, 0.5417, 0.4823, 0.5417, 0.2677, 0.375, 0.7677, 0.4583, 0.7677, 0.4583, 0.9823, 0.375, 0.9823, 0.5417, 0.7609, 0.5417, 0.7677, 0.5417, 0.7677, 0.5417, 0.7609, 0.8571, 0.7481, 0.8634, 0.7469, 0.8641, 0.7487, 0.8573, 0.75, 0.8634, 0.7469, 0.8685, 0.7435, 0.8698, 0.7448, 0.8641, 0.7487, 0.8685, 0.7435, 0.8719, 0.7384, 0.8737, 0.7391, 0.8698, 0.7448, 0.8719, 0.7384, 0.8731, 0.7321, 0.875, 0.7323, 0.8737, 0.7391, 0.8634, 0.5031, 0.8571, 0.5019, 0.8573, 0.5, 0.8641, 0.5013, 0.8685, 0.5065, 0.8634, 0.5031, 0.8641, 0.5013, 0.8698, 0.5052, 0.8719, 0.5116, 0.8685, 0.5065, 0.8698, 0.5052, 0.8737, 0.5109, 0.8731, 0.5179, 0.8719, 0.5116, 0.8737, 0.5109, 0.875, 0.5177, 0.6281, 0.5116, 0.6269, 0.5179, 0.625, 0.5177, 0.6263, 0.5109, 0.6315, 0.5065, 0.6281, 0.5116, 0.6263, 0.5109, 0.6302, 0.5052, 0.6366, 0.5031, 0.6315, 0.5065, 0.6302, 0.5052, 0.6359, 0.5013, 0.6429, 0.5019, 0.6366, 0.5031, 0.6359, 0.5013, 0.6427, 0.5, 0.6366, 0.7469, 0.6429, 0.7481, 0.6427, 0.75, 0.6359, 0.7487, 0.6315, 0.7435, 0.6366, 0.7469, 0.6359, 0.7487, 0.6302, 0.7448, 0.6281, 0.7384, 0.6315, 0.7435, 0.6302, 0.7448, 0.6263, 0.7391, 0.6269, 0.7321, 0.6281, 0.7384, 0.6263, 0.7391, 0.625, 0.7323, 0.8731, 0.7321, 0.8731, 0.5179, 0.875, 0.5177, 0.875, 0.7323, 0.6429, 0.7481, 0.8571, 0.7481, 0.8573, 0.75, 0.6427, 0.75, 0.6269, 0.5179, 0.6269, 0.7321, 0.625, 0.7323, 0.625, 0.5177, 0.8571, 0.5019, 0.6429, 0.5019, 0.6427, 0.5, 0.8573, 0.5, 0.6299, 0.7376, 0.6288, 0.732, 0.6288, 0.732, 0.6299, 0.7376, 0.6281, 0.7384, 0.6269, 0.7321, 0.6269, 0.7321, 0.6281, 0.7384, 0.6269, 0.5179, 0.6281, 0.5116, 0.6281, 0.5116, 0.6269, 0.5179, 0.8685, 0.7435, 0.8634, 0.7469, 0.8634, 0.7469, 0.8685, 0.7435, 0.8731, 0.5179, 0.8731, 0.7321, 0.8731, 0.7321, 0.8731, 0.5179, 0.6281, 0.5116, 0.6315, 0.5065, 0.6315, 0.5065, 0.6281, 0.5116, 0.8719, 0.7384, 0.8685, 0.7435, 0.8685, 0.7435, 0.8719, 0.7384, 0.8571, 0.7481, 0.6429, 0.7481, 0.6429, 0.7481, 0.8571, 0.7481, 0.6315, 0.5065, 0.6366, 0.5031, 0.6366, 0.5031, 0.6315, 0.5065, 0.8731, 0.7321, 0.8719, 0.7384, 0.8719, 0.7384, 0.8731, 0.7321, 0.6269, 0.7321, 0.6269, 0.5179, 0.6269, 0.5179, 0.6269, 0.7321, 0.6366, 0.5031, 0.6429, 0.5019, 0.6429, 0.5019, 0.6366, 0.5031, 0.8571, 0.5019, 0.8634, 0.5031, 0.8634, 0.5031, 0.8571, 0.5019, 0.6429, 0.5019, 0.8571, 0.5019, 0.8571, 0.5019, 0.6429, 0.5019, 0.6429, 0.7481, 0.6366, 0.7469, 0.6366, 0.7469, 0.6429, 0.7481, 0.8634, 0.5031, 0.8685, 0.5065, 0.8685, 0.5065, 0.8634, 0.5031, 0.6366, 0.7469, 0.6315, 0.7435, 0.6315, 0.7435, 0.6366, 0.7469, 0.8685, 0.5065, 0.8719, 0.5116, 0.8719, 0.5116, 0.8685, 0.5065, 0.6315, 0.7435, 0.6281, 0.7384, 0.6281, 0.7384, 0.6315, 0.7435, 0.8719, 0.5116, 0.8731, 0.5179, 0.8731, 0.5179, 0.8719, 0.5116, 0.857, 0.7463, 0.8626, 0.7451, 0.8634, 0.7469, 0.8571, 0.7481, 0.8626, 0.7451, 0.8671, 0.7421, 0.8685, 0.7435, 0.8634, 0.7469, 0.8671, 0.7421, 0.8701, 0.7376, 0.8719, 0.7384, 0.8685, 0.7435, 0.8701, 0.7376, 0.8713, 0.732, 0.8731, 0.7321, 0.8719, 0.7384, 0.8626, 0.5049, 0.857, 0.5038, 0.8571, 0.5019, 0.8634, 0.5031, 0.8671, 0.5079, 0.8626, 0.5049, 0.8634, 0.5031, 0.8685, 0.5065, 0.8701, 0.5124, 0.8671, 0.5079, 0.8685, 0.5065, 0.8719, 0.5116, 0.8713, 0.518, 0.8701, 0.5124, 0.8719, 0.5116, 0.8731, 0.5179, 0.6299, 0.5124, 0.6288, 0.518, 0.6269, 0.5179, 0.6281, 0.5116, 0.6329, 0.5079, 0.6299, 0.5124, 0.6281, 0.5116, 0.6315, 0.5065, 0.6374, 0.5049, 0.6329, 0.5079, 0.6315, 0.5065, 0.6366, 0.5031, 0.643, 0.5038, 0.6374, 0.5049, 0.6366, 0.5031, 0.6429, 0.5019, 0.6374, 0.7451, 0.643, 0.7463, 0.6429, 0.7481, 0.6366, 0.7469, 0.6329, 0.7421, 0.6374, 0.7451, 0.6366, 0.7469, 0.6315, 0.7435, 0.6299, 0.7376, 0.6329, 0.7421, 0.6315, 0.7435, 0.6281, 0.7384, 0.6288, 0.732, 0.6299, 0.7376, 0.6281, 0.7384, 0.6269, 0.7321, 0.8713, 0.732, 0.8713, 0.518, 0.8731, 0.5179, 0.8731, 0.7321, 0.643, 0.7463, 0.857, 0.7463, 0.8571, 0.7481, 0.6429, 0.7481, 0.6288, 0.518, 0.6288, 0.732, 0.6269, 0.7321, 0.6269, 0.5179, 0.857, 0.5038, 0.643, 0.5038, 0.6429, 0.5019, 0.8571, 0.5019, 0.7824, 0.7075, 0.7176, 0.7075, 0.7176, 0.7075, 0.7824, 0.7075, 0.6288, 0.518, 0.6299, 0.5124, 0.6299, 0.5124, 0.6288, 0.518, 0.8671, 0.7421, 0.8626, 0.7451, 0.8626, 0.7451, 0.8671, 0.7421, 0.8713, 0.518, 0.8713, 0.732, 0.8713, 0.732, 0.8713, 0.518, 0.6299, 0.5124, 0.6329, 0.5079, 0.6329, 0.5079, 0.6299, 0.5124, 0.8701, 0.7376, 0.8671, 0.7421, 0.8671, 0.7421, 0.8701, 0.7376, 0.857, 0.7463, 0.643, 0.7463, 0.643, 0.7463, 0.857, 0.7463, 0.6329, 0.5079, 0.6374, 0.5049, 0.6374, 0.5049, 0.6329, 0.5079, 0.8713, 0.732, 0.8701, 0.7376, 0.8701, 0.7376, 0.8713, 0.732, 0.6288, 0.732, 0.6288, 0.518, 0.6288, 0.518, 0.6288, 0.732, 0.6374, 0.5049, 0.643, 0.5038, 0.643, 0.5038, 0.6374, 0.5049, 0.857, 0.5038, 0.8626, 0.5049, 0.8626, 0.5049, 0.857, 0.5038, 0.643, 0.5038, 0.857, 0.5038, 0.857, 0.5038, 0.643, 0.5038, 0.643, 0.7463, 0.6374, 0.7451, 0.6374, 0.7451, 0.643, 0.7463, 0.8626, 0.5049, 0.8671, 0.5079, 0.8671, 0.5079, 0.8626, 0.5049, 0.6374, 0.7451, 0.6329, 0.7421, 0.6329, 0.7421, 0.6374, 0.7451, 0.8671, 0.5079, 0.8701, 0.5124, 0.8701, 0.5124, 0.8671, 0.5079, 0.6329, 0.7421, 0.6299, 0.7376, 0.6299, 0.7376, 0.6329, 0.7421, 0.8701, 0.5124, 0.8713, 0.518, 0.8713, 0.518, 0.8701, 0.5124, 0.8626, 0.7451, 0.857, 0.7463, 0.857, 0.7463, 0.8626, 0.7451, 0.856, 0.7369, 0.859, 0.7363, 0.8626, 0.7451, 0.857, 0.7463, 0.859, 0.7363, 0.8604, 0.7354, 0.8671, 0.7421, 0.8626, 0.7451, 0.8604, 0.7354, 0.8613, 0.734, 0.8701, 0.7376, 0.8671, 0.7421, 0.8613, 0.734, 0.8619, 0.731, 0.8713, 0.732, 0.8701, 0.7376, 0.859, 0.5137, 0.856, 0.5131, 0.857, 0.5038, 0.8626, 0.5049, 0.8604, 0.5146, 0.859, 0.5137, 0.8626, 0.5049, 0.8671, 0.5079, 0.8613, 0.516, 0.8604, 0.5146, 0.8671, 0.5079, 0.8701, 0.5124, 0.8619, 0.519, 0.8613, 0.516, 0.8701, 0.5124, 0.8713, 0.518, 0.6387, 0.516, 0.6381, 0.519, 0.6288, 0.518, 0.6299, 0.5124, 0.6396, 0.5146, 0.6387, 0.516, 0.6299, 0.5124, 0.6329, 0.5079, 0.641, 0.5137, 0.6396, 0.5146, 0.6329, 0.5079, 0.6374, 0.5049, 0.644, 0.5131, 0.641, 0.5137, 0.6374, 0.5049, 0.643, 0.5038, 0.641, 0.7363, 0.644, 0.7369, 0.643, 0.7463, 0.6374, 0.7451, 0.6396, 0.7354, 0.641, 0.7363, 0.6374, 0.7451, 0.6329, 0.7421, 0.6387, 0.734, 0.6396, 0.7354, 0.6329, 0.7421, 0.6299, 0.7376, 0.6381, 0.731, 0.6387, 0.734, 0.6299, 0.7376, 0.6288, 0.732, 0.644, 0.7369, 0.856, 0.7369, 0.857, 0.7463, 0.643, 0.7463, 0.644, 0.7369, 0.641, 0.7363, 0.6396, 0.7354, 0.6387, 0.734, 0.6381, 0.731, 0.6381, 0.6839, 0.7078, 0.6839, 0.7127, 0.6946, 0.7127, 0.6968, 0.7079, 0.7095, 0.717, 0.5131, 0.783, 0.5131, 0.783, 0.5131, 0.717, 0.5131, 0.7135, 0.5167, 0.7139, 0.5154, 0.7139, 0.5154, 0.7135, 0.5167, 0.6425, 0.5915, 0.8575, 0.5915, 0.8575, 0.6585, 0.6425, 0.6585, 0.8575, 0.6585, 0.8575, 0.5915, 0.8619, 0.5897, 0.8619, 0.6603, 0.6425, 0.5915, 0.6425, 0.6585, 0.6381, 0.6603, 0.6381, 0.5897, 0.8575, 0.5915, 0.6425, 0.5915, 0.6381, 0.5897, 0.8619, 0.5897, 0.6425, 0.6585, 0.8575, 0.6585, 0.8619, 0.6603, 0.6381, 0.6603, 0.7873, 0.6946, 0.7873, 0.6968, 0.7873, 0.6968, 0.7873, 0.6946, 0.7127, 0.6968, 0.7127, 0.6946, 0.7127, 0.6946, 0.7127, 0.6968, 0.7176, 0.6839, 0.7824, 0.6839, 0.7824, 0.6839, 0.7176, 0.6839, 0.7183, 0.7035, 0.7161, 0.7031, 0.7161, 0.7031, 0.7183, 0.7035, 0.856, 0.7369, 0.7921, 0.7095, 0.7873, 0.6968, 0.7873, 0.6946, 0.7922, 0.6839, 0.8619, 0.6839, 0.8619, 0.731, 0.8613, 0.734, 0.8604, 0.7354, 0.859, 0.7363, 0.644, 0.7369, 0.7079, 0.7095, 0.7176, 0.7075, 0.7824, 0.7075, 0.7921, 0.7095, 0.856, 0.7369, 0.8713, 0.518, 0.8713, 0.732, 0.8619, 0.731, 0.8619, 0.6839, 0.8619, 0.6603, 0.8619, 0.5897, 0.8619, 0.519, 0.6288, 0.518, 0.6381, 0.519, 0.6381, 0.5897, 0.6381, 0.6603, 0.6381, 0.6839, 0.6381, 0.731, 0.6288, 0.732, 0.4656, 0.25, 0.4656, 0.2391, 0.4656, 0.2391, 0.4656, 0.25, 0.4656, 0.4823, 0.4656, 0.2677, 0.4656, 0.2677, 0.4656, 0.4823, 0.4656, 0.7609, 0.4656, 0.75, 0.4656, 0.75, 0.4656, 0.7609, 0.5344, 0.2391, 0.5344, 0.25, 0.5344, 0.25, 0.5344, 0.2391, 0.5344, 0.9823, 0.5344, 0.9891, 0.5344, 0.9891, 0.5344, 0.9823, 0.5344, 0.75, 0.5344, 0.7609, 0.5344, 0.7609, 0.5344, 0.75, 0.4656, 0.2391, 0.4656, 0.2323, 0.4656, 0.2323, 0.4656, 0.2391, 0.4656, 0.9891, 0.4656, 0.9823, 0.4656, 0.9823, 0.4656, 0.9891, 0.4656, 0.75, 0.4656, 0.7391, 0.4656, 0.7391, 0.4656, 0.75, 0.5344, 0.2323, 0.5344, 0.2391, 0.5344, 0.2391, 0.5344, 0.2323, 0.5344, 0.9891, 0.5344, 1.0, 0.5344, 1.0, 0.5344, 0.9891, 0.5344, 0.7391, 0.5344, 0.75, 0.5344, 0.75, 0.5344, 0.7391, 0.4656, 0.5177, 0.4656, 0.5109, 0.4656, 0.5109, 0.4656, 0.5177, 0.4656, 1.0, 0.4656, 0.9891, 0.4656, 0.9891, 0.4656, 1.0, 0.4656, 0.7391, 0.4656, 0.7323, 0.4656, 0.7323, 0.4656, 0.7391, 0.5344, 0.5109, 0.5344, 0.5177, 0.5344, 0.5177, 0.5344, 0.5109, 0.5344, 0.0, 0.5344, 0.01091, 0.5344, 0.01091, 0.5344, 0.0, 0.5344, 0.7323, 0.5344, 0.7391, 0.5344, 0.7391, 0.5344, 0.7323, 0.4656, 0.5109, 0.4656, 0.5, 0.4656, 0.5, 0.4656, 0.5109, 0.4656, 0.01091, 0.4656, 0.0, 0.4656, 0.0, 0.4656, 0.01091, 0.4583, 0.01091, 0.4583, 0.0, 0.4583, 0.0, 0.4583, 0.01091, 0.4583, 0.5109, 0.4583, 0.5, 0.4583, 0.5, 0.4583, 0.5109, 0.5417, 0.7323, 0.5417, 0.7391, 0.5417, 0.7391, 0.5417, 0.7323, 0.5417, 0.0, 0.5417, 0.01091, 0.5417, 0.01091, 0.5417, 0.0, 0.5417, 0.5109, 0.5417, 0.5177, 0.5417, 0.5177, 0.5417, 0.5109, 0.4583, 0.7391, 0.4583, 0.7323, 0.4583, 0.7323, 0.4583, 0.7391, 0.4583, 1.0, 0.4583, 0.9891, 0.4583, 0.9891, 0.4583, 1.0, 0.4583, 0.5177, 0.4583, 0.5109, 0.4583, 0.5109, 0.4583, 0.5177, 0.5417, 0.7391, 0.5417, 0.75, 0.5417, 0.75, 0.5417, 0.7391, 0.5417, 0.9891, 0.5417, 1.0, 0.5417, 1.0, 0.5417, 0.9891, 0.5417, 0.2323, 0.5417, 0.2391, 0.5417, 0.2391, 0.5417, 0.2323, 0.4583, 0.75, 0.4583, 0.7391, 0.4583, 0.7391, 0.4583, 0.75, 0.4583, 0.9891, 0.4583, 0.9823, 0.4583, 0.9823, 0.4583, 0.9891, 0.4583, 0.2391, 0.4583, 0.2323, 0.4583, 0.2323, 0.4583, 0.2391, 0.5417, 0.75, 0.5417, 0.7609, 0.5417, 0.7609, 0.5417, 0.75, 0.5417, 0.9823, 0.5417, 0.9891, 0.5417, 0.9891, 0.5417, 0.9823, 0.5417, 0.2391, 0.5417, 0.25, 0.5417, 0.25, 0.5417, 0.2391, 0.4583, 0.7609, 0.4583, 0.75, 0.4583, 0.75, 0.4583, 0.7609, 0.4583, 0.4823, 0.4583, 0.2677, 0.4583, 0.2677, 0.4583, 0.4823, 0.4583, 0.25, 0.4583, 0.2391, 0.4583, 0.2391, 0.4583, 0.25, 0.5344, 0.7391, 0.5344, 0.7323, 0.5417, 0.7323, 0.5417, 0.7391, 0.4656, 0.7323, 0.4656, 0.7391, 0.4583, 0.7391, 0.4583, 0.7323, 0.5344, 0.75, 0.5344, 0.7391, 0.5417, 0.7391, 0.5417, 0.75, 0.4656, 0.7391, 0.4656, 0.75, 0.4583, 0.75, 0.4583, 0.7391, 0.5344, 0.7609, 0.5344, 0.75, 0.5417, 0.75, 0.5417, 0.7609, 0.4656, 0.75, 0.4656, 0.7609, 0.4583, 0.7609, 0.4583, 0.75, 0.5344, 0.7677, 0.5344, 0.7609, 0.5417, 0.7609, 0.5417, 0.7677, 0.4656, 0.7609, 0.4656, 0.7677, 0.4583, 0.7677, 0.4583, 0.7609, 0.5344, 0.4891, 0.5344, 0.4823, 0.5417, 0.4823, 0.5417, 0.4891, 0.4656, 0.4823, 0.4656, 0.4891, 0.4583, 0.4891, 0.4583, 0.4823, 0.5344, 0.5, 0.5344, 0.4891, 0.5417, 0.4891, 0.5417, 0.5, 0.4656, 0.4891, 0.4656, 0.5, 0.4583, 0.5, 0.4583, 0.4891, 0.5344, 0.5109, 0.5344, 0.5, 0.5417, 0.5, 0.5417, 0.5109, 0.4656, 0.5, 0.4656, 0.5109, 0.4583, 0.5109, 0.4583, 0.5, 0.5344, 0.5177, 0.5344, 0.5109, 0.5417, 0.5109, 0.5417, 0.5177, 0.4656, 0.5109, 0.4656, 0.5177, 0.4583, 0.5177, 0.4583, 0.5109, 0.5344, 0.2391, 0.5344, 0.2323, 0.5417, 0.2323, 0.5417, 0.2391, 0.4656, 0.2323, 0.4656, 0.2391, 0.4583, 0.2391, 0.4583, 0.2323, 0.5344, 0.25, 0.5344, 0.2391, 0.5417, 0.2391, 0.5417, 0.25, 0.4656, 0.2391, 0.4656, 0.25, 0.4583, 0.25, 0.4583, 0.2391, 0.5344, 0.2609, 0.5344, 0.25, 0.5417, 0.25, 0.5417, 0.2609, 0.4656, 0.25, 0.4656, 0.2609, 0.4583, 0.2609, 0.4583, 0.25, 0.5344, 0.2677, 0.5344, 0.2609, 0.5417, 0.2609, 0.5417, 0.2677, 0.4656, 0.2609, 0.4656, 0.2677, 0.4583, 0.2677, 0.4583, 0.2609, 0.4656, 0.01091, 0.4656, 0.01768, 0.4583, 0.01768, 0.4583, 0.01091, 0.5344, 0.01768, 0.5344, 0.01091, 0.5417, 0.01091, 0.5417, 0.01768, 0.4656, 0.0, 0.4656, 0.01091, 0.4583, 0.01091, 0.4583, 0.0, 0.5344, 0.01091, 0.5344, 0.0, 0.5417, 0.0, 0.5417, 0.01091, 0.4656, 0.9891, 0.4656, 1.0, 0.4583, 1.0, 0.4583, 0.9891, 0.5344, 1.0, 0.5344, 0.9891, 0.5417, 0.9891, 0.5417, 1.0, 0.4656, 0.9823, 0.4656, 0.9891, 0.4583, 0.9891, 0.4583, 0.9823, 0.5344, 0.9891, 0.5344, 0.9823, 0.5417, 0.9823, 0.5417, 0.9891, 0.4656, 0.2677, 0.4656, 0.4823, 0.4583, 0.4823, 0.4583, 0.2677, 0.5344, 0.4823, 0.5344, 0.2677, 0.5417, 0.2677, 0.5417, 0.4823, 0.4656, 0.01768, 0.4656, 0.2323, 0.4583, 0.2323, 0.4583, 0.01768, 0.5344, 0.2323, 0.5344, 0.01768, 0.5417, 0.01768, 0.5417, 0.2323, 0.4656, 0.5177, 0.4656, 0.7323, 0.4583, 0.7323, 0.4583, 0.5177, 0.5344, 0.7323, 0.5344, 0.5177, 0.5417, 0.5177, 0.5417, 0.7323, 0.4656, 0.7677, 0.4656, 0.9823, 0.4583, 0.9823, 0.4583, 0.7677, 0.5344, 0.9823, 0.5344, 0.7677, 0.5417, 0.7677, 0.5417, 0.9823, 0.5344, 0.7391, 0.4656, 0.7391, 0.4656, 0.7323, 0.5344, 0.7323, 0.5344, 0.75, 0.4656, 0.75, 0.4656, 0.7391, 0.5344, 0.7391, 0.5344, 0.7609, 0.4656, 0.7609, 0.4656, 0.75, 0.5344, 0.75, 0.5344, 0.7677, 0.4656, 0.7677, 0.4656, 0.7609, 0.5344, 0.7609, 0.5344, 0.4891, 0.4656, 0.4891, 0.4656, 0.4823, 0.5344, 0.4823, 0.5344, 0.5, 0.4656, 0.5, 0.4656, 0.4891, 0.5344, 0.4891, 0.5344, 0.5109, 0.4656, 0.5109, 0.4656, 0.5, 0.5344, 0.5, 0.5344, 0.5177, 0.4656, 0.5177, 0.4656, 0.5109, 0.5344, 0.5109, 0.5344, 0.2391, 0.4656, 0.2391, 0.4656, 0.2323, 0.5344, 0.2323, 0.5344, 0.25, 0.4656, 0.25, 0.4656, 0.2391, 0.5344, 0.2391, 0.5344, 0.2609, 0.4656, 0.2609, 0.4656, 0.25, 0.5344, 0.25, 0.5344, 0.2677, 0.4656, 0.2677, 0.4656, 0.2609, 0.5344, 0.2609, 0.4656, 0.01091, 0.5344, 0.01091, 0.5344, 0.01768, 0.4656, 0.01768, 0.4656, 0.0, 0.5344, 0.0, 0.5344, 0.01091, 0.4656, 0.01091, 0.4656, 0.9891, 0.5344, 0.9891, 0.5344, 1.0, 0.4656, 1.0, 0.4656, 0.9823, 0.5344, 0.9823, 0.5344, 0.9891, 0.4656, 0.9891, 0.4656, 0.2677, 0.5344, 0.2677, 0.5344, 0.4823, 0.4656, 0.4823, 0.4656, 0.01768, 0.5344, 0.01768, 0.5344, 0.2323, 0.4656, 0.2323, 0.4656, 0.5177, 0.5344, 0.5177, 0.5344, 0.7323, 0.4656, 0.7323, 0.4656, 0.7677, 0.5344, 0.7677, 0.5344, 0.9823, 0.4656, 0.9823, 0.5344, 0.7609, 0.5344, 0.7677, 0.5344, 0.7677, 0.5344, 0.7609, 0.5344, 0.2677, 0.5344, 0.4823, 0.5344, 0.4823, 0.5344, 0.2677, 0.5344, 0.25, 0.5344, 0.2609, 0.5344, 0.2609, 0.5344, 0.25, 0.4656, 0.7677, 0.4656, 0.7609, 0.4656, 0.7609, 0.4656, 0.7677, 0.4656, 0.2323, 0.4656, 0.01768, 0.4656, 0.01768, 0.4656, 0.2323, 0.4656, 0.2609, 0.4656, 0.25, 0.4656, 0.25, 0.4656, 0.2609, 0.5344, 0.4823, 0.5344, 0.4891, 0.5344, 0.4891, 0.5344, 0.4823, 0.5344, 0.01768, 0.5344, 0.2323, 0.5344, 0.2323, 0.5344, 0.01768, 0.5344, 0.2609, 0.5344, 0.2677, 0.5344, 0.2677, 0.5344, 0.2609, 0.4656, 0.4891, 0.4656, 0.4823, 0.4656, 0.4823, 0.4656, 0.4891, 0.4656, 0.7323, 0.4656, 0.5177, 0.4656, 0.5177, 0.4656, 0.7323, 0.4656, 0.2677, 0.4656, 0.2609, 0.4656, 0.2609, 0.4656, 0.2677, 0.5344, 0.4891, 0.5344, 0.5, 0.5344, 0.5, 0.5344, 0.4891, 0.5344, 0.5177, 0.5344, 0.7323, 0.5344, 0.7323, 0.5344, 0.5177, 0.4656, 0.01768, 0.4656, 0.01091, 0.4656, 0.01091, 0.4656, 0.01768, 0.4656, 0.5, 0.4656, 0.4891, 0.4656, 0.4891, 0.4656, 0.5, 0.4656, 0.9823, 0.4656, 0.7677, 0.4656, 0.7677, 0.4656, 0.9823, 0.5344, 0.01091, 0.5344, 0.01768, 0.5344, 0.01768, 0.5344, 0.01091, 0.5344, 0.5, 0.5344, 0.5109, 0.5344, 0.5109, 0.5344, 0.5, 0.5344, 0.7677, 0.5344, 0.9823, 0.5344, 0.9823, 0.5344, 0.7677, 0.7873, 0.6946, 0.7873, 0.6905, 0.7922, 0.6839, 0.7873, 0.6905, 0.7873, 0.687, 0.7922, 0.6839, 0.7873, 0.687, 0.7873, 0.6847, 0.7922, 0.6839, 0.7873, 0.6847, 0.7873, 0.6839, 0.7922, 0.6839, 0.7176, 0.6839, 0.7157, 0.6839, 0.7078, 0.6839, 0.7157, 0.6839, 0.7141, 0.6839, 0.7078, 0.6839, 0.7141, 0.6839, 0.7131, 0.6839, 0.7078, 0.6839, 0.7131, 0.6839, 0.7127, 0.6839, 0.7078, 0.6839, 0.7824, 0.7075, 0.7843, 0.7075, 0.7921, 0.7095, 0.7843, 0.7075, 0.7859, 0.7075, 0.7921, 0.7095, 0.7859, 0.7075, 0.7869, 0.7075, 0.7921, 0.7095, 0.7869, 0.7075, 0.7873, 0.7075, 0.7921, 0.7095, 0.7127, 0.6968, 0.7127, 0.7009, 0.7079, 0.7095, 0.7127, 0.7009, 0.7127, 0.7043, 0.7079, 0.7095, 0.7127, 0.7043, 0.7127, 0.7067, 0.7079, 0.7095, 0.7127, 0.7067, 0.7127, 0.7075, 0.7079, 0.7095, 0.7824, 0.7075, 0.7824, 0.7075, 0.7843, 0.7072, 0.7843, 0.7075, 0.7843, 0.7075, 0.7843, 0.7072, 0.7868, 0.7064, 0.7873, 0.7075, 0.7873, 0.7075, 0.7868, 0.7064, 0.7872, 0.7009, 0.7873, 0.7009, 0.7873, 0.7009, 0.7872, 0.7009, 0.7873, 0.6968, 0.7873, 0.6968, 0.7824, 0.6839, 0.7824, 0.6839, 0.7843, 0.6839, 0.7843, 0.6842, 0.7843, 0.6842, 0.7843, 0.6839, 0.7873, 0.6839, 0.7868, 0.6849, 0.7868, 0.6849, 0.7873, 0.6839, 0.7873, 0.6905, 0.7872, 0.6905, 0.7872, 0.6905, 0.7873, 0.6905, 0.7873, 0.6946, 0.7873, 0.6946, 0.7127, 0.6968, 0.7127, 0.6968, 0.7128, 0.7009, 0.7127, 0.7009, 0.7127, 0.7009, 0.7128, 0.7009, 0.7132, 0.7064, 0.7127, 0.7075, 0.7127, 0.7075, 0.7132, 0.7064, 0.7157, 0.7072, 0.7157, 0.7075, 0.7157, 0.7075, 0.7157, 0.7072, 0.7176, 0.7075, 0.7176, 0.7075, 0.7127, 0.6946, 0.7127, 0.6946, 0.7127, 0.6905, 0.7128, 0.6905, 0.7128, 0.6905, 0.7127, 0.6905, 0.7127, 0.6839, 0.7132, 0.6849, 0.7132, 0.6849, 0.7127, 0.6839, 0.7157, 0.6839, 0.7157, 0.6842, 0.7157, 0.6842, 0.7157, 0.6839, 0.7176, 0.6839, 0.7176, 0.6839, 0.6381, 0.6603, 0.8619, 0.6603, 0.8619, 0.6839, 0.7922, 0.6839, 0.7824, 0.6839, 0.7176, 0.6839, 0.7078, 0.6839, 0.6381, 0.6839, 0.7817, 0.7035, 0.7839, 0.7031, 0.7843, 0.7072, 0.7824, 0.7075, 0.7839, 0.7031, 0.7855, 0.7015, 0.7868, 0.7064, 0.7843, 0.7072, 0.7855, 0.7015, 0.7861, 0.6988, 0.7872, 0.7009, 0.7868, 0.7064, 0.7861, 0.6988, 0.7863, 0.6962, 0.7873, 0.6968, 0.7872, 0.7009, 0.7839, 0.6883, 0.7817, 0.6879, 0.7824, 0.6839, 0.7843, 0.6842, 0.7855, 0.6898, 0.7839, 0.6883, 0.7843, 0.6842, 0.7868, 0.6849, 0.7861, 0.6926, 0.7855, 0.6898, 0.7868, 0.6849, 0.7872, 0.6905, 0.7863, 0.6952, 0.7861, 0.6926, 0.7872, 0.6905, 0.7873, 0.6946, 0.7137, 0.6962, 0.7139, 0.6988, 0.7128, 0.7009, 0.7127, 0.6968, 0.7139, 0.6988, 0.7145, 0.7015, 0.7132, 0.7064, 0.7128, 0.7009, 0.7145, 0.7015, 0.7161, 0.7031, 0.7157, 0.7072, 0.7132, 0.7064, 0.7161, 0.7031, 0.7183, 0.7035, 0.7176, 0.7075, 0.7157, 0.7072, 0.7139, 0.6926, 0.7137, 0.6952, 0.7127, 0.6946, 0.7128, 0.6905, 0.7145, 0.6898, 0.7139, 0.6926, 0.7128, 0.6905, 0.7132, 0.6849, 0.7161, 0.6883, 0.7145, 0.6898, 0.7132, 0.6849, 0.7157, 0.6842, 0.7183, 0.6879, 0.7161, 0.6883, 0.7157, 0.6842, 0.7176, 0.6839, 0.7863, 0.6962, 0.7863, 0.6952, 0.7873, 0.6946, 0.7873, 0.6968, 0.7817, 0.6879, 0.7183, 0.6879, 0.7176, 0.6839, 0.7824, 0.6839, 0.7137, 0.6952, 0.7137, 0.6962, 0.7127, 0.6968, 0.7127, 0.6946, 0.7183, 0.7035, 0.7817, 0.7035, 0.7824, 0.7075, 0.7176, 0.7075, 0.7137, 0.6952, 0.7139, 0.6926, 0.7145, 0.6898, 0.7161, 0.6883, 0.7183, 0.6879, 0.7817, 0.6879, 0.7839, 0.6883, 0.7855, 0.6898, 0.7861, 0.6926, 0.7863, 0.6952, 0.7863, 0.6962, 0.7861, 0.6988, 0.7855, 0.7015, 0.7839, 0.7031, 0.7817, 0.7035, 0.7183, 0.7035, 0.7161, 0.7031, 0.7145, 0.7015, 0.7139, 0.6988, 0.7137, 0.6962, 0.7817, 0.6879, 0.7839, 0.6883, 0.7839, 0.6883, 0.7817, 0.6879, 0.7817, 0.7035, 0.7183, 0.7035, 0.7183, 0.7035, 0.7817, 0.7035, 0.7137, 0.6952, 0.7139, 0.6926, 0.7139, 0.6926, 0.7137, 0.6952, 0.7839, 0.6883, 0.7855, 0.6898, 0.7855, 0.6898, 0.7839, 0.6883, 0.7139, 0.6926, 0.7145, 0.6898, 0.7145, 0.6898, 0.7139, 0.6926, 0.7855, 0.6898, 0.7861, 0.6926, 0.7861, 0.6926, 0.7855, 0.6898, 0.7145, 0.6898, 0.7161, 0.6883, 0.7161, 0.6883, 0.7145, 0.6898, 0.7861, 0.6926, 0.7863, 0.6952, 0.7863, 0.6952, 0.7861, 0.6926, 0.7839, 0.7031, 0.7817, 0.7035, 0.7817, 0.7035, 0.7839, 0.7031, 0.7161, 0.6883, 0.7183, 0.6879, 0.7183, 0.6879, 0.7161, 0.6883, 0.7139, 0.6988, 0.7137, 0.6962, 0.7137, 0.6962, 0.7139, 0.6988, 0.7855, 0.7015, 0.7839, 0.7031, 0.7839, 0.7031, 0.7855, 0.7015, 0.7863, 0.6952, 0.7863, 0.6962, 0.7863, 0.6962, 0.7863, 0.6952, 0.7145, 0.7015, 0.7139, 0.6988, 0.7139, 0.6988, 0.7145, 0.7015, 0.7861, 0.6988, 0.7855, 0.7015, 0.7855, 0.7015, 0.7861, 0.6988, 0.7183, 0.6879, 0.7817, 0.6879, 0.7817, 0.6879, 0.7183, 0.6879, 0.7161, 0.7031, 0.7145, 0.7015, 0.7145, 0.7015, 0.7161, 0.7031, 0.7863, 0.6962, 0.7861, 0.6988, 0.7861, 0.6988, 0.7863, 0.6962, 0.7137, 0.6962, 0.7137, 0.6952, 0.7137, 0.6952, 0.7137, 0.6962, 0.7848, 0.519, 0.7152, 0.519, 0.7152, 0.519, 0.7848, 0.519, 0.7861, 0.5154, 0.7865, 0.5167, 0.7865, 0.5167, 0.7861, 0.5154, 0.8619, 0.519, 0.8619, 0.5897, 0.6381, 0.5897, 0.6381, 0.519, 0.711, 0.519, 0.7152, 0.519, 0.7848, 0.519, 0.789, 0.519, 0.856, 0.5131, 0.7871, 0.5131, 0.783, 0.5131, 0.717, 0.5131, 0.7129, 0.5131, 0.644, 0.5131, 0.643, 0.5038, 0.857, 0.5038, 0.783, 0.5131, 0.7842, 0.5132, 0.7856, 0.5143, 0.7861, 0.5154, 0.7865, 0.5167, 0.7868, 0.5178, 0.786, 0.5189, 0.7848, 0.519, 0.7152, 0.519, 0.714, 0.5189, 0.7132, 0.5178, 0.7135, 0.5167, 0.7139, 0.5154, 0.7144, 0.5143, 0.7158, 0.5132, 0.717, 0.5131, 0.859, 0.5137, 0.8604, 0.5146, 0.8613, 0.516, 0.8619, 0.519, 0.789, 0.519, 0.7865, 0.5167, 0.7861, 0.5154, 0.7871, 0.5131, 0.856, 0.5131, 0.717, 0.5131, 0.7158, 0.5131, 0.7129, 0.5131, 0.7158, 0.5131, 0.715, 0.5131, 0.7129, 0.5131, 0.715, 0.5131, 0.7147, 0.5131, 0.7129, 0.5131, 0.7861, 0.5154, 0.7857, 0.5143, 0.7871, 0.5131, 0.7857, 0.5143, 0.7854, 0.5134, 0.7871, 0.5131, 0.7854, 0.5134, 0.7853, 0.5131, 0.7871, 0.5131, 0.7848, 0.519, 0.7861, 0.519, 0.789, 0.519, 0.7861, 0.519, 0.787, 0.519, 0.789, 0.519, 0.787, 0.519, 0.7873, 0.519, 0.789, 0.519, 0.7135, 0.5167, 0.7131, 0.5178, 0.711, 0.519, 0.7131, 0.5178, 0.7128, 0.5187, 0.711, 0.519, 0.7128, 0.5187, 0.7127, 0.519, 0.711, 0.519, 0.7848, 0.519, 0.7848, 0.519, 0.786, 0.5189, 0.7861, 0.519, 0.7861, 0.519, 0.786, 0.5189, 0.7868, 0.5178, 0.7869, 0.5178, 0.7869, 0.5178, 0.7868, 0.5178, 0.7865, 0.5167, 0.7865, 0.5167, 0.783, 0.5131, 0.783, 0.5131, 0.7842, 0.5131, 0.7842, 0.5132, 0.7842, 0.5132, 0.7842, 0.5131, 0.7857, 0.5143, 0.7856, 0.5143, 0.7856, 0.5143, 0.7857, 0.5143, 0.7861, 0.5154, 0.7861, 0.5154, 0.717, 0.5131, 0.717, 0.5131, 0.7158, 0.5132, 0.7158, 0.5131, 0.7158, 0.5131, 0.7158, 0.5132, 0.7144, 0.5143, 0.7143, 0.5143, 0.7143, 0.5143, 0.7144, 0.5143, 0.7139, 0.5154, 0.7139, 0.5154, 0.7152, 0.519, 0.7152, 0.519, 0.7139, 0.519, 0.714, 0.5189, 0.714, 0.5189, 0.7139, 0.519, 0.7131, 0.5178, 0.7132, 0.5178, 0.7132, 0.5178, 0.7131, 0.5178, 0.7135, 0.5167, 0.7135, 0.5167, 0.7129, 0.5131, 0.7139, 0.5154, 0.7135, 0.5167, 0.711, 0.519, 0.6381, 0.519, 0.6387, 0.516, 0.6396, 0.5146, 0.641, 0.5137, 0.644, 0.5131])
me_cube_001.materials.append(mat_screenwhite)
me_cube_001.materials.append(mat_screenblack)
me_cube_001.materials.append(mat_casewhite)
me_cube_001.materials.append(mat_bordersilver)
me_cube_001.materials.append(mat_screenglass)
me_cube_001.materials.append(mat_buttonborderblack)
me_cube_001.use_remesh_fix_poles = True
me_cube_001.use_remesh_preserve_attributes = False
me_cube_001.update()

# ---- objects
ob_lg = bpy.data.objects.new('LG', me_cube_001)
ob_sun = bpy.data.objects.new('Sun', light_sun)
ob_camera_001 = bpy.data.objects.new('Camera.001', cam_camera_001)
ob_camera_002 = bpy.data.objects.new('Camera.002', cam_camera_002)
ob_camera_003 = bpy.data.objects.new('Camera.003', cam_camera_003)

# ---- transforms, parenting, visibility, modifiers, constraints
ob_lg.location = (0.0, 0.0, 0.0)
ob_lg.rotation_euler = (1.571, 4.371e-08, 5.719)
ob_lg.scale = (8.448, 13.97, 1.625)
_m = ob_lg.modifiers.new('Auto Smooth', 'NODES')
_m.node_group = ng_auto_smooth
_gi = [s.identifier for s in ng_auto_smooth.interface.items_tree if s.item_type == 'SOCKET' and s.in_out == 'INPUT']
_m[_gi[1]] = 0.5236  # Angle
ob_sun.location = (4.486, 3.544, 7.45)
ob_sun.rotation_euler = (0.7348, 0.5358, 1.304)
ob_camera_001.location = (18.92, -11.97, 7.953e-14)
ob_camera_001.rotation_euler = (1.571, -4.065e-08, 1.007)
ob_camera_001.lock_rotations_4d = False
ob_camera_001.empty_display_type = 'ARROWS'
ob_camera_001.color = (0.0, 0.0, 0.0, 0.0)
ob_camera_001.display_type = 'WIRE'
ob_camera_001.lineart.crease_threshold = 0.0
ob_camera_002.parent = ob_lg
ob_camera_002.matrix_parent_inverse = Matrix(((0.1184, 0.0, 0.0, -0.0), (0.0, -3.128e-09, 0.07157, 0.0), (0.0, -0.6155, -2.69e-08, 0.0), (-0.0, 0.0, -0.0, 1.0)))
ob_camera_002.location = (0.0, 0.0, 0.0)
ob_camera_002.rotation_euler = (1.571, 0.0, 0.0)
ob_camera_002.lock_rotations_4d = False
ob_camera_002.empty_display_type = 'ARROWS'
ob_camera_002.color = (0.0, 0.0, 0.0, 0.0)
ob_camera_002.display_type = 'WIRE'
ob_camera_002.lineart.crease_threshold = 0.0
ob_camera_003.parent = ob_lg
ob_camera_003.matrix_parent_inverse = Matrix(((0.1184, 0.0, 0.0, -0.0), (0.0, -3.128e-09, 0.07157, 0.0), (0.0, -0.6155, -2.69e-08, 0.0), (-0.0, 0.0, -0.0, 1.0)))
ob_camera_003.location = (0.0, 0.0, 27.0)
ob_camera_003.rotation_euler = (0.0, 0.0, 1.571)
ob_camera_003.lock_rotations_4d = False
ob_camera_003.empty_display_type = 'ARROWS'
ob_camera_003.color = (0.0, 0.0, 0.0, 0.0)
ob_camera_003.display_type = 'WIRE'
ob_camera_003.lineart.crease_threshold = 0.0

# ---- collection membership
col_collection.objects.link(ob_lg)
col_collection.objects.link(ob_sun)
col_collection.objects.link(ob_camera_001)
col_collection.objects.link(ob_camera_002)
col_collection.objects.link(ob_camera_003)

# ---- scene / render settings (as saved in the file)
scene.camera = ob_camera_001
scene.frame_start = 0; scene.frame_end = 250; scene.frame_set(0)
scene.render.engine = 'BLENDER_EEVEE_NEXT'
scene.render.image_settings.compression = 0
scene.render.resolution_x = 205
scene.render.resolution_y = 340
scene.render.film_transparent = True
scene.render.use_freestyle = True
scene.render.line_thickness = 0.1
scene.cycles.sampling_pattern = 'TABULATED_SOBOL'
scene.cycles.use_light_tree = False
scene.eevee.taa_samples = 8
scene.eevee.taa_render_samples = 8
scene.eevee.use_gtao = True
scene.eevee.use_raytracing = True
scene.view_settings.view_transform = 'Filmic'
bpy.context.view_layer.update()
